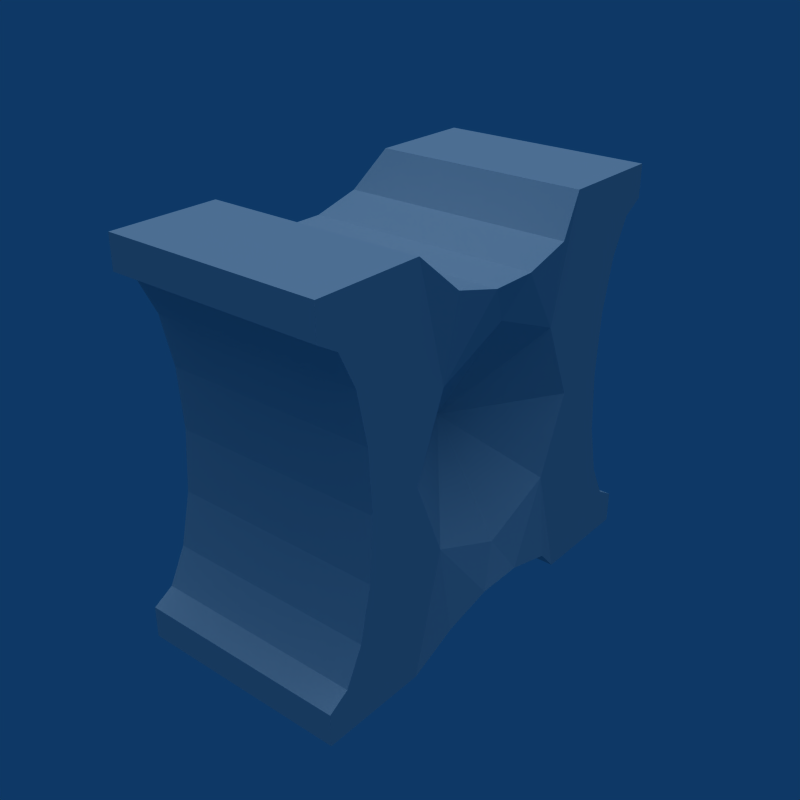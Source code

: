 # Source: Enemy_Mine_Builder.blend  (saved by Blender 2.49.2; exported with 4.5.12 LTS)
import bpy
from mathutils import Matrix  # noqa: F401  (used for matrix-valued properties, if any)

bpy.ops.wm.read_factory_settings(use_empty=True)
scene = bpy.context.scene
scene.name = 'Scene'

# ---- collections
col_collection_1 = bpy.data.collections.new('Collection 1'); scene.collection.children.link(col_collection_1)

# ---- world
world_world = bpy.data.worlds.new('World'); scene.world = world_world
world_world.color = (0.05656, 0.2208, 0.4)
world_world.use_sun_shadow = False
world_world.sun_shadow_jitter_overblur = 0.0
world_world.cycles.sampling_method = 'MANUAL'
world_world.cycles.sample_map_resolution = 256

# ---- lights
light_lamp = bpy.data.lights.new('Lamp', 'SUN')
light_lamp.transmission_factor = 0.0
light_lamp.angle = 1.571
light_lamp.energy = 1.0
light_lamp.shadow_buffer_clip_start = 0.5
light_lamp.shadow_soft_size = 1.0
light_lamp.shadow_cascade_max_distance = 1000.0
light_lamp.cycles.use_multiple_importance_sampling = False

# ---- meshes
me_circle_001 = bpy.data.meshes.new('Circle.001')
me_circle_001.from_pydata([(0.5, -0.8232, 0.5267), (-0.5, 0.769, -0.285), (-0.5, 0.769, 0.285), (0.5, -0.769, 0.285), (-0.5, -0.769, -0.285), (-0.5, -0.769, 0.285), (0.5, -0.769, -0.285), (-0.5, 0.9043, 0.6882), (-0.5, -0.9043, 0.6882), (0.5, -0.9043, 0.6882), (-0.5, 0.9043, -0.6882), (0.5, 0.9043, 0.6882), (0.5, 0.9043, -0.6882), (-0.5, 1.0, 0.7449), (0.5, -1.0, 0.7449), (0.5, -1.0, -0.7449), (-0.5, 1.0, -0.7449), (-0.5, -1.0, -0.7449), (0.5, 1.0, -0.7449), (0.5, 1.0, 0.7449), (-0.5, 0.75, 2.186e-08), (0.5, 0.8232, -0.5267), (0.5, 0.8232, 0.5267), (-0.5, -0.9043, -0.6882), (0.5, -0.9043, -0.6882), (0.5, -1.0, -0.8938), (-0.5, -1.0, -0.8938), (-0.5, 1.0, -0.8938), (0.5, -0.8232, -0.5267), (-0.5, -0.8232, -0.5267), (-0.5, -0.8232, 0.5267), (0.5, 0.769, -0.285), (0.5, 0.769, 0.285), (0.5, -0.75, -2.186e-08), (-0.5, -0.75, 2.186e-08), (0.5, 0.75, -2.186e-08), (-0.5, 0.8232, 0.5267), (-0.5, 0.8232, -0.5267), (-0.5, -1.0, 0.7449), (0.5, 1.0, 0.8938), (0.5, 1.0, -0.8938), (-0.5, 1.0, 0.8938), (0.5, -1.0, 0.8938), (-0.5, -1.0, 0.8938), (-0.5, -0.3536, 0.3536), (0.5, -0.3536, -0.3536), (-0.5, -0.3536, -0.3536), (0.5, -0.3536, 0.3536), (-0.5, 0.3536, 0.3536), (0.5, 0.3536, -0.3536), (-0.5, 0.3536, -0.3536), (0.5, 0.3536, 0.3536), (-0.5, 0.0, 0.5), (-0.5, 0.0, -0.5), (0.5, 0.0, 0.5), (0.5, 0.0, -0.5), (0.5, 0.5, -2.186e-08), (-0.5, -0.5, 2.186e-08), (0.5, -0.5, -2.186e-08), (-0.5, 0.5, 2.186e-08), (0.2, 0.0, -8.742e-09), (-0.2, 0.0, 8.742e-09), (0.5, 0.75, 0.8938), (-0.5, -0.75, -0.8938), (0.5, 0.75, -0.8938), (-0.5, 0.75, -0.8938), (-0.5, 0.75, 0.8938), (0.5, -0.75, 0.8938), (0.5, -0.75, -0.8938), (-0.5, -0.75, 0.8938), (-0.5, 0.5, -0.8938), (0.5, -0.5, 0.8938), (-0.5, 0.5, 0.8938), (-0.5, -0.5, 0.8938), (0.5, -0.5, -0.8938), (0.5, 0.5, -0.8938), (0.5, 0.5, 0.8938), (-0.5, -0.5, -0.8938), (-0.5453, 0.3357, -0.7344), (-0.5453, -0.3357, 0.7344), (0.5453, -0.3357, -0.7344), (-0.5453, -0.3357, -0.7344), (0.5453, 0.3357, 0.7344), (-0.5453, 0.3357, 0.7344), (0.5453, 0.3357, -0.7344), (0.5453, -0.3357, 0.7344), (0.5488, -0.1091, 0.6732), (0.5488, -0.1091, -0.6732), (-0.5488, 0.1091, -0.6732), (-0.5488, -0.1091, 0.6732), (0.5488, 0.1091, 0.6732), (-0.5488, -0.1091, -0.6732), (0.5488, 0.1091, -0.6732), (-0.5488, 0.1091, 0.6732)], [], [(23, 17, 15, 24), (0, 9, 8, 30), (28, 29, 23, 24), (10, 37, 21, 12), (22, 36, 7, 11), (34, 4, 6, 33), (31, 1, 20, 35), (20, 2, 32, 35), (36, 22, 32, 2), (3, 0, 30, 5), (14, 38, 8, 9), (12, 18, 16, 10), (13, 19, 11, 7), (1, 31, 21, 37), (6, 4, 29, 28), (34, 33, 3, 5), (13, 41, 39, 19), (40, 27, 16, 18), (17, 26, 25, 15), (42, 43, 38, 14), (61, 50, 53), (55, 49, 60), (54, 47, 60), (60, 51, 54), (56, 51, 60), (60, 47, 58), (58, 45, 60), (60, 49, 56), (45, 55, 60), (61, 53, 46), (61, 52, 48), (44, 52, 61), (57, 44, 61), (61, 48, 59), (61, 46, 57), (59, 50, 61), (3, 33, 58), (2, 20, 59), (20, 1, 59), (33, 6, 58), (34, 5, 57), (34, 57, 4), (35, 56, 31), (32, 56, 35), (57, 46, 4), (59, 48, 2), (32, 51, 56), (6, 45, 58), (58, 47, 3), (5, 44, 57), (50, 59, 1), (31, 56, 49), (54, 90, 86), (93, 52, 89), (91, 53, 88), (55, 87, 92), (48, 52, 93), (46, 53, 91), (88, 53, 50), (89, 52, 44), (49, 55, 92), (87, 55, 45), (90, 54, 51), (47, 54, 86), (80, 87, 45), (47, 86, 85), (82, 90, 51), (49, 92, 84), (79, 89, 44), (78, 88, 50), (46, 91, 81), (48, 93, 83), (76, 82, 51), (48, 83, 72), (46, 81, 77), (73, 79, 44), (47, 85, 71), (49, 84, 75), (70, 78, 50), (74, 80, 45), (47, 71, 67), (49, 75, 64), (68, 74, 45), (65, 70, 50), (46, 77, 63), (48, 72, 66), (62, 76, 51), (69, 73, 44), (40, 49, 64), (69, 44, 43), (41, 48, 66), (62, 51, 39), (26, 46, 63), (65, 50, 27), (42, 47, 67), (68, 45, 25), (8, 38, 43), (11, 19, 39), (18, 12, 40), (10, 16, 27), (17, 23, 26), (13, 7, 41), (24, 15, 25), (14, 9, 42), (45, 6, 28), (51, 32, 22), (36, 2, 48), (44, 5, 30), (0, 3, 47), (21, 31, 49), (29, 4, 46), (50, 1, 37), (44, 30, 8), (36, 48, 7), (0, 47, 9), (29, 46, 23), (51, 22, 11), (50, 37, 10), (21, 49, 12), (45, 28, 24), (23, 46, 26), (51, 11, 39), (45, 24, 25), (9, 47, 42), (12, 49, 40), (44, 8, 43), (50, 10, 27), (7, 48, 41), (42, 67, 69, 43), (41, 66, 62, 39), (26, 63, 68, 25), (40, 64, 65, 27), (71, 73, 69, 67), (72, 76, 62, 66), (77, 74, 68, 63), (64, 75, 70, 65), (85, 79, 73, 71), (72, 83, 82, 76), (81, 80, 74, 77), (75, 84, 78, 70), (86, 89, 79, 85), (93, 90, 82, 83), (81, 91, 87, 80), (92, 88, 78, 84), (86, 90, 93, 89), (91, 88, 92, 87)])
me_circle_001.use_remesh_preserve_volume = False
me_circle_001.use_remesh_preserve_attributes = False
me_circle_001.use_mirror_vertex_groups = False
me_circle_001.update()

# ---- objects
ob_circle_001 = bpy.data.objects.new('Circle.001', me_circle_001)
ob_lamp = bpy.data.objects.new('Lamp', light_lamp)

# ---- transforms, parenting, visibility, modifiers, constraints
ob_circle_001.location = (0.0, 0.0, 0.0)
ob_circle_001.lock_rotations_4d = False
ob_circle_001.empty_display_type = 'ARROWS'
ob_circle_001.lineart.crease_threshold = 0.0
ob_lamp.location = (0.0, 0.0, 0.0)
ob_lamp.lock_rotations_4d = False
ob_lamp.empty_display_type = 'ARROWS'
ob_lamp.lineart.crease_threshold = 0.0

# ---- collection membership
col_collection_1.objects.link(ob_circle_001)
col_collection_1.objects.link(ob_lamp)

# ---- scene / render settings (as saved in the file)
scene.frame_start = 1; scene.frame_end = 250; scene.frame_set(1)
scene.render.engine = 'BLENDER_EEVEE_NEXT'
scene.render.image_settings.compression = 90
scene.render.resolution_x = 640
scene.render.resolution_y = 640
scene.render.pixel_aspect_x = 100.0
scene.render.pixel_aspect_y = 100.0
scene.render.fps = 25
scene.render.dither_intensity = 0.0
scene.render.use_compositing = False
scene.render.use_sequencer = False
scene.render.bake_margin = 2
scene.render.bake_bias = 0.0
scene.render.use_stamp_time = False
scene.render.use_stamp_date = False
scene.render.use_stamp_frame = False
scene.render.use_stamp_camera = False
scene.render.use_stamp_scene = False
scene.render.use_stamp_filename = False
scene.render.use_stamp_render_time = False
scene.render.stamp_font_size = 0
scene.cycles.use_denoising = False
scene.cycles.samples = 10
scene.cycles.sampling_pattern = 'TABULATED_SOBOL'
scene.cycles.light_sampling_threshold = 0.0
scene.cycles.use_adaptive_sampling = False
scene.cycles.use_light_tree = False
scene.cycles.blur_glossy = 0.0
scene.cycles.volume_bounces = 1
scene.cycles.pixel_filter_type = 'GAUSSIAN'
scene.cycles.sample_clamp_indirect = 0.0
scene.view_settings.view_transform = 'Raw'
bpy.context.view_layer.update()

# ---- added for rendering (the .blend has no active camera): camera
cam_auto = bpy.data.cameras.new('AutoCamera')
cam_auto.lens = 50.0
cam_auto.sensor_width = 36.0
cam_auto.clip_end = 1000.0
ob_auto_camera = bpy.data.objects.new('AutoCamera', cam_auto)
scene.collection.objects.link(ob_auto_camera)
ob_auto_camera.location = (2.68166, -3.21799, 2.14533)
ob_auto_camera.rotation_euler = (1.09748, -7.21219e-08, 0.694738)
scene.camera = ob_auto_camera
bpy.context.view_layer.update()

